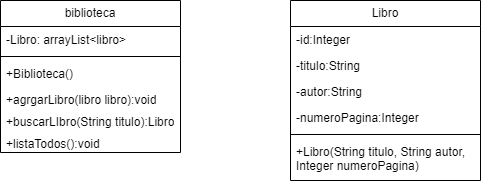

The diagram above was exported from draw.io. Its source (the exported page's mxGraphModel, read from the mxfile embedded in the PNG):
<mxGraphModel dx="880" dy="426" grid="1" gridSize="10" guides="1" tooltips="1" connect="1" arrows="1" fold="1" page="1" pageScale="1" pageWidth="827" pageHeight="1169" math="0" shadow="0">
  <root>
    <mxCell id="0" />
    <mxCell id="1" parent="0" />
    <mxCell id="Pp8cf204j1Bq_dIU2Djb-3" value="biblioteca" style="swimlane;fontStyle=0;childLayout=stackLayout;horizontal=1;startSize=26;fillColor=none;horizontalStack=0;resizeParent=1;resizeParentMax=0;resizeLast=0;collapsible=1;marginBottom=0;whiteSpace=wrap;html=1;" vertex="1" parent="1">
      <mxGeometry x="190" y="180" width="180" height="152" as="geometry" />
    </mxCell>
    <mxCell id="Pp8cf204j1Bq_dIU2Djb-4" value="-Libro: arrayList&amp;lt;libro&amp;gt;" style="text;strokeColor=none;fillColor=none;align=left;verticalAlign=top;spacingLeft=4;spacingRight=4;overflow=hidden;rotatable=0;points=[[0,0.5],[1,0.5]];portConstraint=eastwest;whiteSpace=wrap;html=1;" vertex="1" parent="Pp8cf204j1Bq_dIU2Djb-3">
      <mxGeometry y="26" width="180" height="26" as="geometry" />
    </mxCell>
    <mxCell id="Pp8cf204j1Bq_dIU2Djb-7" value="" style="line;strokeWidth=1;fillColor=none;align=left;verticalAlign=middle;spacingTop=-1;spacingLeft=3;spacingRight=3;rotatable=0;labelPosition=right;points=[];portConstraint=eastwest;strokeColor=inherit;" vertex="1" parent="Pp8cf204j1Bq_dIU2Djb-3">
      <mxGeometry y="52" width="180" height="8" as="geometry" />
    </mxCell>
    <mxCell id="Pp8cf204j1Bq_dIU2Djb-5" value="+Biblioteca()&lt;div&gt;&lt;br&gt;&lt;/div&gt;" style="text;strokeColor=none;fillColor=none;align=left;verticalAlign=top;spacingLeft=4;spacingRight=4;overflow=hidden;rotatable=0;points=[[0,0.5],[1,0.5]];portConstraint=eastwest;whiteSpace=wrap;html=1;" vertex="1" parent="Pp8cf204j1Bq_dIU2Djb-3">
      <mxGeometry y="60" width="180" height="26" as="geometry" />
    </mxCell>
    <mxCell id="Pp8cf204j1Bq_dIU2Djb-6" value="+agrgarLibro(libro libro):void" style="text;strokeColor=none;fillColor=none;align=left;verticalAlign=top;spacingLeft=4;spacingRight=4;overflow=hidden;rotatable=0;points=[[0,0.5],[1,0.5]];portConstraint=eastwest;whiteSpace=wrap;html=1;" vertex="1" parent="Pp8cf204j1Bq_dIU2Djb-3">
      <mxGeometry y="86" width="180" height="22" as="geometry" />
    </mxCell>
    <mxCell id="Pp8cf204j1Bq_dIU2Djb-8" value="+buscarLIbro(String titulo):Libro" style="text;strokeColor=none;fillColor=none;align=left;verticalAlign=top;spacingLeft=4;spacingRight=4;overflow=hidden;rotatable=0;points=[[0,0.5],[1,0.5]];portConstraint=eastwest;whiteSpace=wrap;html=1;" vertex="1" parent="Pp8cf204j1Bq_dIU2Djb-3">
      <mxGeometry y="108" width="180" height="22" as="geometry" />
    </mxCell>
    <mxCell id="Pp8cf204j1Bq_dIU2Djb-9" value="+listaTodos():void" style="text;strokeColor=none;fillColor=none;align=left;verticalAlign=top;spacingLeft=4;spacingRight=4;overflow=hidden;rotatable=0;points=[[0,0.5],[1,0.5]];portConstraint=eastwest;whiteSpace=wrap;html=1;" vertex="1" parent="Pp8cf204j1Bq_dIU2Djb-3">
      <mxGeometry y="130" width="180" height="22" as="geometry" />
    </mxCell>
    <mxCell id="Pp8cf204j1Bq_dIU2Djb-10" value="Libro" style="swimlane;fontStyle=0;childLayout=stackLayout;horizontal=1;startSize=26;fillColor=none;horizontalStack=0;resizeParent=1;resizeParentMax=0;resizeLast=0;collapsible=1;marginBottom=0;whiteSpace=wrap;html=1;" vertex="1" parent="1">
      <mxGeometry x="480" y="180" width="190" height="180" as="geometry" />
    </mxCell>
    <mxCell id="Pp8cf204j1Bq_dIU2Djb-11" value="-id:Integer" style="text;strokeColor=none;fillColor=none;align=left;verticalAlign=top;spacingLeft=4;spacingRight=4;overflow=hidden;rotatable=0;points=[[0,0.5],[1,0.5]];portConstraint=eastwest;whiteSpace=wrap;html=1;" vertex="1" parent="Pp8cf204j1Bq_dIU2Djb-10">
      <mxGeometry y="26" width="190" height="26" as="geometry" />
    </mxCell>
    <mxCell id="Pp8cf204j1Bq_dIU2Djb-12" value="-titulo:String&lt;div&gt;&lt;br&gt;&lt;/div&gt;" style="text;strokeColor=none;fillColor=none;align=left;verticalAlign=top;spacingLeft=4;spacingRight=4;overflow=hidden;rotatable=0;points=[[0,0.5],[1,0.5]];portConstraint=eastwest;whiteSpace=wrap;html=1;" vertex="1" parent="Pp8cf204j1Bq_dIU2Djb-10">
      <mxGeometry y="52" width="190" height="26" as="geometry" />
    </mxCell>
    <mxCell id="Pp8cf204j1Bq_dIU2Djb-13" value="-autor:String" style="text;strokeColor=none;fillColor=none;align=left;verticalAlign=top;spacingLeft=4;spacingRight=4;overflow=hidden;rotatable=0;points=[[0,0.5],[1,0.5]];portConstraint=eastwest;whiteSpace=wrap;html=1;" vertex="1" parent="Pp8cf204j1Bq_dIU2Djb-10">
      <mxGeometry y="78" width="190" height="26" as="geometry" />
    </mxCell>
    <mxCell id="Pp8cf204j1Bq_dIU2Djb-14" value="-numeroPagina:Integer" style="text;strokeColor=none;fillColor=none;align=left;verticalAlign=top;spacingLeft=4;spacingRight=4;overflow=hidden;rotatable=0;points=[[0,0.5],[1,0.5]];portConstraint=eastwest;whiteSpace=wrap;html=1;" vertex="1" parent="Pp8cf204j1Bq_dIU2Djb-10">
      <mxGeometry y="104" width="190" height="26" as="geometry" />
    </mxCell>
    <mxCell id="Pp8cf204j1Bq_dIU2Djb-16" value="" style="line;strokeWidth=1;fillColor=none;align=left;verticalAlign=middle;spacingTop=-1;spacingLeft=3;spacingRight=3;rotatable=0;labelPosition=right;points=[];portConstraint=eastwest;strokeColor=inherit;" vertex="1" parent="Pp8cf204j1Bq_dIU2Djb-10">
      <mxGeometry y="130" width="190" height="8" as="geometry" />
    </mxCell>
    <mxCell id="Pp8cf204j1Bq_dIU2Djb-15" value="+Libro(String titulo, String autor, Integer numeroPagina)" style="text;strokeColor=none;fillColor=none;align=left;verticalAlign=top;spacingLeft=4;spacingRight=4;overflow=hidden;rotatable=0;points=[[0,0.5],[1,0.5]];portConstraint=eastwest;whiteSpace=wrap;html=1;" vertex="1" parent="Pp8cf204j1Bq_dIU2Djb-10">
      <mxGeometry y="138" width="190" height="42" as="geometry" />
    </mxCell>
  </root>
</mxGraphModel>